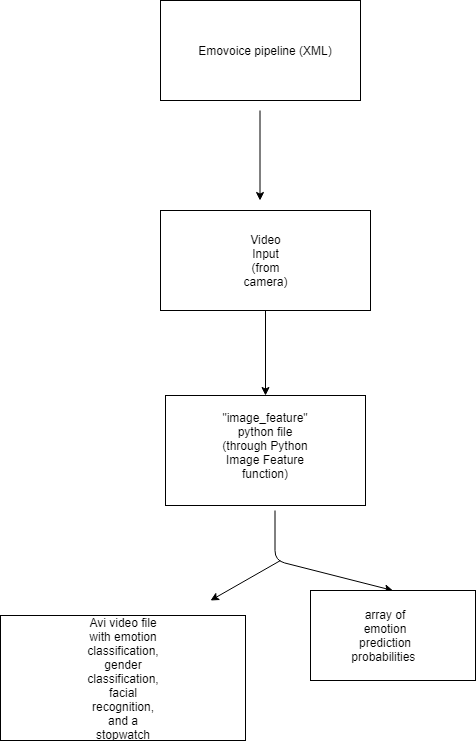

The diagram above was exported from draw.io. Its source (the exported page's mxGraphModel, read from the mxfile embedded in the PNG):
<mxGraphModel dx="782" dy="435" grid="1" gridSize="10" guides="1" tooltips="1" connect="1" arrows="1" fold="1" page="1" pageScale="1" pageWidth="850" pageHeight="1100" math="0" shadow="0">
  <root>
    <mxCell id="0" />
    <mxCell id="1" parent="0" />
    <mxCell id="ShvgKXHBmtJhT65GwnNa-1" value="" style="rounded=0;whiteSpace=wrap;html=1;" parent="1" vertex="1">
      <mxGeometry x="290" y="100" width="200" height="100" as="geometry" />
    </mxCell>
    <mxCell id="ShvgKXHBmtJhT65GwnNa-2" value="Emovoice pipeline (XML)" style="text;html=1;strokeColor=none;fillColor=none;align=center;verticalAlign=middle;whiteSpace=wrap;rounded=0;" parent="1" vertex="1">
      <mxGeometry x="320" y="140" width="150" height="20" as="geometry" />
    </mxCell>
    <mxCell id="FBm_LMwsBjHp2JJuhPus-2" value="" style="endArrow=classic;html=1;" parent="1" edge="1">
      <mxGeometry width="50" height="50" relative="1" as="geometry">
        <mxPoint x="389.5" y="210" as="sourcePoint" />
        <mxPoint x="389.5" y="300" as="targetPoint" />
      </mxGeometry>
    </mxCell>
    <mxCell id="FBm_LMwsBjHp2JJuhPus-3" value="" style="rounded=0;whiteSpace=wrap;html=1;" parent="1" vertex="1">
      <mxGeometry x="290" y="310" width="210" height="100" as="geometry" />
    </mxCell>
    <mxCell id="P1dqCYo_nPK0yNk0L452-1" value="Video Input (from camera)" style="text;html=1;strokeColor=none;fillColor=none;align=center;verticalAlign=middle;whiteSpace=wrap;rounded=0;" vertex="1" parent="1">
      <mxGeometry x="375" y="350" width="40" height="20" as="geometry" />
    </mxCell>
    <mxCell id="P1dqCYo_nPK0yNk0L452-2" value="" style="endArrow=classic;html=1;entryX=0.5;entryY=0;entryDx=0;entryDy=0;exitX=0.5;exitY=1;exitDx=0;exitDy=0;" edge="1" parent="1" source="FBm_LMwsBjHp2JJuhPus-3" target="P1dqCYo_nPK0yNk0L452-3">
      <mxGeometry width="50" height="50" relative="1" as="geometry">
        <mxPoint x="401" y="420" as="sourcePoint" />
        <mxPoint x="390" y="520" as="targetPoint" />
      </mxGeometry>
    </mxCell>
    <mxCell id="P1dqCYo_nPK0yNk0L452-3" value="" style="rounded=0;whiteSpace=wrap;html=1;" vertex="1" parent="1">
      <mxGeometry x="295" y="495" width="200" height="110" as="geometry" />
    </mxCell>
    <mxCell id="P1dqCYo_nPK0yNk0L452-4" value="&quot;image_feature&quot; python file (through Python Image Feature function)" style="text;html=1;strokeColor=none;fillColor=none;align=center;verticalAlign=middle;whiteSpace=wrap;rounded=0;direction=south;" vertex="1" parent="1">
      <mxGeometry x="385" y="525" width="20" height="40" as="geometry" />
    </mxCell>
    <mxCell id="P1dqCYo_nPK0yNk0L452-5" value="" style="endArrow=classic;html=1;entryX=0.5;entryY=0;entryDx=0;entryDy=0;" edge="1" parent="1" target="P1dqCYo_nPK0yNk0L452-6">
      <mxGeometry width="50" height="50" relative="1" as="geometry">
        <mxPoint x="404.5" y="610" as="sourcePoint" />
        <mxPoint x="404.5" y="670" as="targetPoint" />
        <Array as="points">
          <mxPoint x="404.5" y="660" />
        </Array>
      </mxGeometry>
    </mxCell>
    <mxCell id="P1dqCYo_nPK0yNk0L452-6" value="" style="rounded=0;whiteSpace=wrap;html=1;" vertex="1" parent="1">
      <mxGeometry x="440" y="690" width="165" height="90" as="geometry" />
    </mxCell>
    <mxCell id="P1dqCYo_nPK0yNk0L452-7" value="array of emotion prediction probabilities&amp;nbsp;" style="text;html=1;strokeColor=none;fillColor=none;align=center;verticalAlign=middle;whiteSpace=wrap;rounded=0;" vertex="1" parent="1">
      <mxGeometry x="495" y="725" width="40" height="20" as="geometry" />
    </mxCell>
    <mxCell id="P1dqCYo_nPK0yNk0L452-11" value="" style="endArrow=classic;html=1;" edge="1" parent="1">
      <mxGeometry width="50" height="50" relative="1" as="geometry">
        <mxPoint x="410" y="660" as="sourcePoint" />
        <mxPoint x="340" y="700" as="targetPoint" />
      </mxGeometry>
    </mxCell>
    <mxCell id="P1dqCYo_nPK0yNk0L452-12" value="" style="rounded=0;whiteSpace=wrap;html=1;" vertex="1" parent="1">
      <mxGeometry x="130" y="715" width="245" height="125" as="geometry" />
    </mxCell>
    <mxCell id="P1dqCYo_nPK0yNk0L452-13" value="Avi video file with emotion classification, gender classification, facial recognition, and a stopwatch" style="text;html=1;strokeColor=none;fillColor=none;align=center;verticalAlign=middle;whiteSpace=wrap;rounded=0;" vertex="1" parent="1">
      <mxGeometry x="232.5" y="767.5" width="40" height="20" as="geometry" />
    </mxCell>
  </root>
</mxGraphModel>